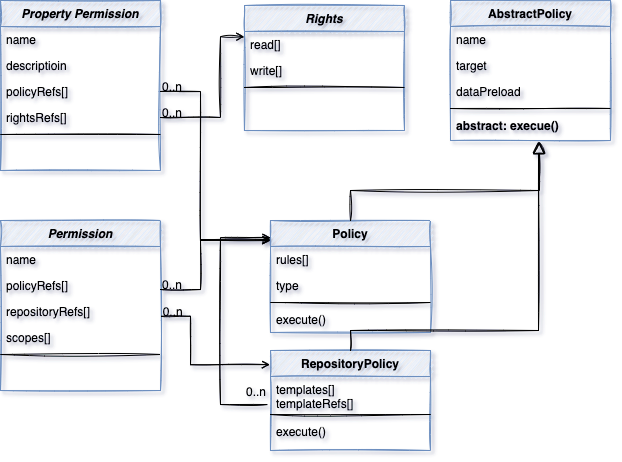

The diagram above was exported from draw.io. Its source (the exported page's mxGraphModel, read from the mxfile embedded in the PNG):
<mxGraphModel dx="946" dy="2249" grid="1" gridSize="10" guides="1" tooltips="1" connect="1" arrows="1" fold="1" page="1" pageScale="1" pageWidth="827" pageHeight="1169" math="0" shadow="0">
  <root>
    <mxCell id="WIyWlLk6GJQsqaUBKTNV-0" />
    <mxCell id="WIyWlLk6GJQsqaUBKTNV-1" parent="WIyWlLk6GJQsqaUBKTNV-0" />
    <mxCell id="zkfFHV4jXpPFQw0GAbJ--0" value="Permission" style="swimlane;fontStyle=3;align=center;verticalAlign=top;childLayout=stackLayout;horizontal=1;startSize=26;horizontalStack=0;resizeParent=1;resizeLast=0;collapsible=1;marginBottom=0;rounded=0;shadow=0;strokeWidth=1;sketch=1;fillColor=#dae8fc;strokeColor=#6c8ebf;" parent="WIyWlLk6GJQsqaUBKTNV-1" vertex="1">
      <mxGeometry x="170" y="230" width="160" height="170" as="geometry">
        <mxRectangle x="230" y="140" width="160" height="26" as="alternateBounds" />
      </mxGeometry>
    </mxCell>
    <mxCell id="zkfFHV4jXpPFQw0GAbJ--1" value="name" style="text;align=left;verticalAlign=top;spacingLeft=4;spacingRight=4;overflow=hidden;rotatable=0;points=[[0,0.5],[1,0.5]];portConstraint=eastwest;sketch=1;" parent="zkfFHV4jXpPFQw0GAbJ--0" vertex="1">
      <mxGeometry y="26" width="160" height="26" as="geometry" />
    </mxCell>
    <mxCell id="zkfFHV4jXpPFQw0GAbJ--2" value="policyRefs[]" style="text;align=left;verticalAlign=top;spacingLeft=4;spacingRight=4;overflow=hidden;rotatable=0;points=[[0,0.5],[1,0.5]];portConstraint=eastwest;rounded=0;shadow=0;html=0;sketch=1;" parent="zkfFHV4jXpPFQw0GAbJ--0" vertex="1">
      <mxGeometry y="52" width="160" height="26" as="geometry" />
    </mxCell>
    <mxCell id="zkfFHV4jXpPFQw0GAbJ--3" value="repositoryRefs[]" style="text;align=left;verticalAlign=top;spacingLeft=4;spacingRight=4;overflow=hidden;rotatable=0;points=[[0,0.5],[1,0.5]];portConstraint=eastwest;rounded=0;shadow=0;html=0;sketch=1;" parent="zkfFHV4jXpPFQw0GAbJ--0" vertex="1">
      <mxGeometry y="78" width="160" height="26" as="geometry" />
    </mxCell>
    <mxCell id="QiGeFdwRDIEw02SERZkM-0" value="scopes[]" style="text;align=left;verticalAlign=top;spacingLeft=4;spacingRight=4;overflow=hidden;rotatable=0;points=[[0,0.5],[1,0.5]];portConstraint=eastwest;rounded=0;shadow=0;html=0;sketch=1;" parent="zkfFHV4jXpPFQw0GAbJ--0" vertex="1">
      <mxGeometry y="104" width="160" height="26" as="geometry" />
    </mxCell>
    <mxCell id="zkfFHV4jXpPFQw0GAbJ--4" value="" style="line;html=1;strokeWidth=1;align=left;verticalAlign=middle;spacingTop=-1;spacingLeft=3;spacingRight=3;rotatable=0;labelPosition=right;points=[];portConstraint=eastwest;sketch=1;" parent="zkfFHV4jXpPFQw0GAbJ--0" vertex="1">
      <mxGeometry y="130" width="160" height="8" as="geometry" />
    </mxCell>
    <mxCell id="zkfFHV4jXpPFQw0GAbJ--6" value="Policy" style="swimlane;fontStyle=1;align=center;verticalAlign=top;childLayout=stackLayout;horizontal=1;startSize=26;horizontalStack=0;resizeParent=1;resizeLast=0;collapsible=1;marginBottom=0;rounded=0;shadow=0;strokeWidth=1;sketch=1;fillColor=#dae8fc;strokeColor=#6c8ebf;" parent="WIyWlLk6GJQsqaUBKTNV-1" vertex="1">
      <mxGeometry x="440" y="230" width="160" height="112" as="geometry">
        <mxRectangle x="130" y="380" width="160" height="26" as="alternateBounds" />
      </mxGeometry>
    </mxCell>
    <mxCell id="zkfFHV4jXpPFQw0GAbJ--7" value="rules[]" style="text;align=left;verticalAlign=top;spacingLeft=4;spacingRight=4;overflow=hidden;rotatable=0;points=[[0,0.5],[1,0.5]];portConstraint=eastwest;sketch=1;" parent="zkfFHV4jXpPFQw0GAbJ--6" vertex="1">
      <mxGeometry y="26" width="160" height="26" as="geometry" />
    </mxCell>
    <mxCell id="TLPoxj2YUbpJNfV8iUjp-0" value="type" style="text;align=left;verticalAlign=top;spacingLeft=4;spacingRight=4;overflow=hidden;rotatable=0;points=[[0,0.5],[1,0.5]];portConstraint=eastwest;sketch=1;" parent="zkfFHV4jXpPFQw0GAbJ--6" vertex="1">
      <mxGeometry y="52" width="160" height="26" as="geometry" />
    </mxCell>
    <mxCell id="zkfFHV4jXpPFQw0GAbJ--9" value="" style="line;html=1;strokeWidth=1;align=left;verticalAlign=middle;spacingTop=-1;spacingLeft=3;spacingRight=3;rotatable=0;labelPosition=right;points=[];portConstraint=eastwest;sketch=1;" parent="zkfFHV4jXpPFQw0GAbJ--6" vertex="1">
      <mxGeometry y="78" width="160" height="8" as="geometry" />
    </mxCell>
    <mxCell id="zkfFHV4jXpPFQw0GAbJ--11" value="execute()" style="text;align=left;verticalAlign=top;spacingLeft=4;spacingRight=4;overflow=hidden;rotatable=0;points=[[0,0.5],[1,0.5]];portConstraint=eastwest;sketch=1;" parent="zkfFHV4jXpPFQw0GAbJ--6" vertex="1">
      <mxGeometry y="86" width="160" height="26" as="geometry" />
    </mxCell>
    <mxCell id="zkfFHV4jXpPFQw0GAbJ--12" value="" style="endArrow=block;endSize=10;endFill=0;shadow=0;strokeWidth=1;rounded=0;edgeStyle=elbowEdgeStyle;elbow=vertical;sketch=1;entryX=0.556;entryY=1.115;entryDx=0;entryDy=0;entryPerimeter=0;" parent="WIyWlLk6GJQsqaUBKTNV-1" source="zkfFHV4jXpPFQw0GAbJ--6" target="nMlD647Y9Y2dcZdJYHdD-9" edge="1">
      <mxGeometry width="160" relative="1" as="geometry">
        <mxPoint x="200" y="203" as="sourcePoint" />
        <mxPoint x="300" y="350" as="targetPoint" />
        <Array as="points">
          <mxPoint x="620" y="200" />
        </Array>
      </mxGeometry>
    </mxCell>
    <mxCell id="zkfFHV4jXpPFQw0GAbJ--13" value="RepositoryPolicy" style="swimlane;fontStyle=1;align=center;verticalAlign=top;childLayout=stackLayout;horizontal=1;startSize=26;horizontalStack=0;resizeParent=1;resizeLast=0;collapsible=1;marginBottom=0;rounded=0;shadow=0;strokeWidth=1;sketch=1;fillColor=#dae8fc;strokeColor=#6c8ebf;" parent="WIyWlLk6GJQsqaUBKTNV-1" vertex="1">
      <mxGeometry x="440" y="360" width="160" height="100" as="geometry">
        <mxRectangle x="340" y="380" width="170" height="26" as="alternateBounds" />
      </mxGeometry>
    </mxCell>
    <mxCell id="zkfFHV4jXpPFQw0GAbJ--14" value="templates[]&#10;templateRefs[]" style="text;align=left;verticalAlign=top;spacingLeft=4;spacingRight=4;overflow=hidden;rotatable=0;points=[[0,0.5],[1,0.5]];portConstraint=eastwest;sketch=1;" parent="zkfFHV4jXpPFQw0GAbJ--13" vertex="1">
      <mxGeometry y="26" width="160" height="34" as="geometry" />
    </mxCell>
    <mxCell id="zkfFHV4jXpPFQw0GAbJ--15" value="" style="line;html=1;strokeWidth=1;align=left;verticalAlign=middle;spacingTop=-1;spacingLeft=3;spacingRight=3;rotatable=0;labelPosition=right;points=[];portConstraint=eastwest;sketch=1;" parent="zkfFHV4jXpPFQw0GAbJ--13" vertex="1">
      <mxGeometry y="60" width="160" height="8" as="geometry" />
    </mxCell>
    <mxCell id="nMlD647Y9Y2dcZdJYHdD-11" value="execute()" style="text;align=left;verticalAlign=top;spacingLeft=4;spacingRight=4;overflow=hidden;rotatable=0;points=[[0,0.5],[1,0.5]];portConstraint=eastwest;sketch=1;" parent="zkfFHV4jXpPFQw0GAbJ--13" vertex="1">
      <mxGeometry y="68" width="160" height="26" as="geometry" />
    </mxCell>
    <mxCell id="zkfFHV4jXpPFQw0GAbJ--16" value="" style="endArrow=block;endSize=10;endFill=0;shadow=0;strokeWidth=1;rounded=0;edgeStyle=elbowEdgeStyle;elbow=vertical;sketch=1;entryX=0.55;entryY=1.115;entryDx=0;entryDy=0;entryPerimeter=0;" parent="WIyWlLk6GJQsqaUBKTNV-1" source="zkfFHV4jXpPFQw0GAbJ--13" target="nMlD647Y9Y2dcZdJYHdD-9" edge="1">
      <mxGeometry width="160" relative="1" as="geometry">
        <mxPoint x="210" y="373" as="sourcePoint" />
        <mxPoint x="300" y="360" as="targetPoint" />
        <Array as="points">
          <mxPoint x="650" y="340" />
          <mxPoint x="600" y="370" />
        </Array>
      </mxGeometry>
    </mxCell>
    <mxCell id="zkfFHV4jXpPFQw0GAbJ--26" value="" style="endArrow=open;shadow=0;strokeWidth=1;rounded=0;endFill=1;edgeStyle=elbowEdgeStyle;sketch=1;" parent="WIyWlLk6GJQsqaUBKTNV-1" source="zkfFHV4jXpPFQw0GAbJ--0" edge="1">
      <mxGeometry x="0.5" y="41" relative="1" as="geometry">
        <mxPoint x="380" y="192" as="sourcePoint" />
        <mxPoint x="440" y="249" as="targetPoint" />
        <mxPoint x="-40" y="32" as="offset" />
        <Array as="points">
          <mxPoint x="370" y="299" />
        </Array>
      </mxGeometry>
    </mxCell>
    <mxCell id="zkfFHV4jXpPFQw0GAbJ--27" value="0..n" style="resizable=0;align=left;verticalAlign=bottom;labelBackgroundColor=none;fontSize=12;sketch=1;" parent="zkfFHV4jXpPFQw0GAbJ--26" connectable="0" vertex="1">
      <mxGeometry x="-1" relative="1" as="geometry">
        <mxPoint y="4" as="offset" />
      </mxGeometry>
    </mxCell>
    <mxCell id="nMlD647Y9Y2dcZdJYHdD-1" value="AbstractPolicy" style="swimlane;fontStyle=1;align=center;verticalAlign=top;childLayout=stackLayout;horizontal=1;startSize=26;horizontalStack=0;resizeParent=1;resizeLast=0;collapsible=1;marginBottom=0;rounded=0;shadow=0;strokeWidth=1;sketch=1;fillColor=#dae8fc;strokeColor=#6c8ebf;" parent="WIyWlLk6GJQsqaUBKTNV-1" vertex="1">
      <mxGeometry x="620" y="10" width="160" height="140" as="geometry">
        <mxRectangle x="550" y="140" width="160" height="26" as="alternateBounds" />
      </mxGeometry>
    </mxCell>
    <mxCell id="nMlD647Y9Y2dcZdJYHdD-2" value="name" style="text;align=left;verticalAlign=top;spacingLeft=4;spacingRight=4;overflow=hidden;rotatable=0;points=[[0,0.5],[1,0.5]];portConstraint=eastwest;sketch=1;" parent="nMlD647Y9Y2dcZdJYHdD-1" vertex="1">
      <mxGeometry y="26" width="160" height="26" as="geometry" />
    </mxCell>
    <mxCell id="nMlD647Y9Y2dcZdJYHdD-3" value="target" style="text;align=left;verticalAlign=top;spacingLeft=4;spacingRight=4;overflow=hidden;rotatable=0;points=[[0,0.5],[1,0.5]];portConstraint=eastwest;rounded=0;shadow=0;html=0;sketch=1;" parent="nMlD647Y9Y2dcZdJYHdD-1" vertex="1">
      <mxGeometry y="52" width="160" height="26" as="geometry" />
    </mxCell>
    <mxCell id="nMlD647Y9Y2dcZdJYHdD-4" value="dataPreload" style="text;align=left;verticalAlign=top;spacingLeft=4;spacingRight=4;overflow=hidden;rotatable=0;points=[[0,0.5],[1,0.5]];portConstraint=eastwest;rounded=0;shadow=0;html=0;sketch=1;" parent="nMlD647Y9Y2dcZdJYHdD-1" vertex="1">
      <mxGeometry y="78" width="160" height="26" as="geometry" />
    </mxCell>
    <mxCell id="nMlD647Y9Y2dcZdJYHdD-7" value="" style="line;html=1;strokeWidth=1;align=left;verticalAlign=middle;spacingTop=-1;spacingLeft=3;spacingRight=3;rotatable=0;labelPosition=right;points=[];portConstraint=eastwest;sketch=1;" parent="nMlD647Y9Y2dcZdJYHdD-1" vertex="1">
      <mxGeometry y="104" width="160" height="8" as="geometry" />
    </mxCell>
    <mxCell id="nMlD647Y9Y2dcZdJYHdD-9" value="abstract: execue()" style="text;align=left;verticalAlign=top;spacingLeft=4;spacingRight=4;overflow=hidden;rotatable=0;points=[[0,0.5],[1,0.5]];portConstraint=eastwest;sketch=1;fontStyle=1" parent="nMlD647Y9Y2dcZdJYHdD-1" vertex="1">
      <mxGeometry y="112" width="160" height="26" as="geometry" />
    </mxCell>
    <mxCell id="nMlD647Y9Y2dcZdJYHdD-12" value="" style="endArrow=open;shadow=0;strokeWidth=1;rounded=0;endFill=1;edgeStyle=elbowEdgeStyle;sketch=1;exitX=1.004;exitY=0.685;exitDx=0;exitDy=0;entryX=-0.004;entryY=0.142;entryDx=0;entryDy=0;entryPerimeter=0;exitPerimeter=0;" parent="WIyWlLk6GJQsqaUBKTNV-1" source="zkfFHV4jXpPFQw0GAbJ--3" target="zkfFHV4jXpPFQw0GAbJ--13" edge="1">
      <mxGeometry x="0.5" y="41" relative="1" as="geometry">
        <mxPoint x="330" y="340" as="sourcePoint" />
        <mxPoint x="420" y="360" as="targetPoint" />
        <mxPoint x="-40" y="32" as="offset" />
        <Array as="points">
          <mxPoint x="360" y="350" />
        </Array>
      </mxGeometry>
    </mxCell>
    <mxCell id="nMlD647Y9Y2dcZdJYHdD-13" value="0..n" style="resizable=0;align=left;verticalAlign=bottom;labelBackgroundColor=none;fontSize=12;sketch=1;" parent="nMlD647Y9Y2dcZdJYHdD-12" connectable="0" vertex="1">
      <mxGeometry x="-1" relative="1" as="geometry">
        <mxPoint y="4" as="offset" />
      </mxGeometry>
    </mxCell>
    <mxCell id="nMlD647Y9Y2dcZdJYHdD-15" value="" style="endArrow=open;shadow=0;strokeWidth=1;rounded=0;endFill=1;edgeStyle=elbowEdgeStyle;elbow=vertical;sketch=1;exitX=-0.019;exitY=0.824;exitDx=0;exitDy=0;exitPerimeter=0;entryX=0.001;entryY=0.153;entryDx=0;entryDy=0;entryPerimeter=0;" parent="WIyWlLk6GJQsqaUBKTNV-1" source="zkfFHV4jXpPFQw0GAbJ--14" target="zkfFHV4jXpPFQw0GAbJ--6" edge="1">
      <mxGeometry x="0.5" y="41" relative="1" as="geometry">
        <mxPoint x="490" y="510" as="sourcePoint" />
        <mxPoint x="390" y="230" as="targetPoint" />
        <mxPoint x="-40" y="32" as="offset" />
        <Array as="points">
          <mxPoint x="390" y="250" />
          <mxPoint x="390" y="330" />
          <mxPoint x="410" y="240" />
          <mxPoint x="390" y="384" />
          <mxPoint x="360" y="260" />
          <mxPoint x="400" y="384" />
          <mxPoint x="430" y="601" />
        </Array>
      </mxGeometry>
    </mxCell>
    <mxCell id="nMlD647Y9Y2dcZdJYHdD-16" value="0..n" style="resizable=0;align=left;verticalAlign=bottom;labelBackgroundColor=none;fontSize=12;sketch=1;" parent="nMlD647Y9Y2dcZdJYHdD-15" connectable="0" vertex="1">
      <mxGeometry x="-1" relative="1" as="geometry">
        <mxPoint x="-23" y="-4" as="offset" />
      </mxGeometry>
    </mxCell>
    <mxCell id="qxP6_LmIZo28oKzXkT_A-0" value="Property Permission" style="swimlane;fontStyle=3;align=center;verticalAlign=top;childLayout=stackLayout;horizontal=1;startSize=26;horizontalStack=0;resizeParent=1;resizeLast=0;collapsible=1;marginBottom=0;rounded=0;shadow=0;strokeWidth=1;sketch=1;fillColor=#dae8fc;strokeColor=#6c8ebf;" parent="WIyWlLk6GJQsqaUBKTNV-1" vertex="1">
      <mxGeometry x="170" y="10" width="160" height="170" as="geometry">
        <mxRectangle x="230" y="140" width="160" height="26" as="alternateBounds" />
      </mxGeometry>
    </mxCell>
    <mxCell id="qxP6_LmIZo28oKzXkT_A-1" value="name" style="text;align=left;verticalAlign=top;spacingLeft=4;spacingRight=4;overflow=hidden;rotatable=0;points=[[0,0.5],[1,0.5]];portConstraint=eastwest;sketch=1;" parent="qxP6_LmIZo28oKzXkT_A-0" vertex="1">
      <mxGeometry y="26" width="160" height="26" as="geometry" />
    </mxCell>
    <mxCell id="qxP6_LmIZo28oKzXkT_A-3" value="descriptioin" style="text;align=left;verticalAlign=top;spacingLeft=4;spacingRight=4;overflow=hidden;rotatable=0;points=[[0,0.5],[1,0.5]];portConstraint=eastwest;rounded=0;shadow=0;html=0;sketch=1;" parent="qxP6_LmIZo28oKzXkT_A-0" vertex="1">
      <mxGeometry y="52" width="160" height="26" as="geometry" />
    </mxCell>
    <mxCell id="qxP6_LmIZo28oKzXkT_A-2" value="policyRefs[]" style="text;align=left;verticalAlign=top;spacingLeft=4;spacingRight=4;overflow=hidden;rotatable=0;points=[[0,0.5],[1,0.5]];portConstraint=eastwest;rounded=0;shadow=0;html=0;sketch=1;" parent="qxP6_LmIZo28oKzXkT_A-0" vertex="1">
      <mxGeometry y="78" width="160" height="26" as="geometry" />
    </mxCell>
    <mxCell id="qxP6_LmIZo28oKzXkT_A-4" value="rightsRefs[]" style="text;align=left;verticalAlign=top;spacingLeft=4;spacingRight=4;overflow=hidden;rotatable=0;points=[[0,0.5],[1,0.5]];portConstraint=eastwest;rounded=0;shadow=0;html=0;sketch=1;" parent="qxP6_LmIZo28oKzXkT_A-0" vertex="1">
      <mxGeometry y="104" width="160" height="26" as="geometry" />
    </mxCell>
    <mxCell id="qxP6_LmIZo28oKzXkT_A-5" value="" style="line;html=1;strokeWidth=1;align=left;verticalAlign=middle;spacingTop=-1;spacingLeft=3;spacingRight=3;rotatable=0;labelPosition=right;points=[];portConstraint=eastwest;sketch=1;" parent="qxP6_LmIZo28oKzXkT_A-0" vertex="1">
      <mxGeometry y="130" width="160" height="8" as="geometry" />
    </mxCell>
    <mxCell id="qxP6_LmIZo28oKzXkT_A-6" value="Rights" style="swimlane;fontStyle=3;align=center;verticalAlign=top;childLayout=stackLayout;horizontal=1;startSize=26;horizontalStack=0;resizeParent=1;resizeLast=0;collapsible=1;marginBottom=0;rounded=0;shadow=0;strokeWidth=1;sketch=1;fillColor=#dae8fc;strokeColor=#6c8ebf;" parent="WIyWlLk6GJQsqaUBKTNV-1" vertex="1">
      <mxGeometry x="414" y="15" width="160" height="125" as="geometry">
        <mxRectangle x="230" y="140" width="160" height="26" as="alternateBounds" />
      </mxGeometry>
    </mxCell>
    <mxCell id="qxP6_LmIZo28oKzXkT_A-7" value="read[]" style="text;align=left;verticalAlign=top;spacingLeft=4;spacingRight=4;overflow=hidden;rotatable=0;points=[[0,0.5],[1,0.5]];portConstraint=eastwest;sketch=1;" parent="qxP6_LmIZo28oKzXkT_A-6" vertex="1">
      <mxGeometry y="26" width="160" height="26" as="geometry" />
    </mxCell>
    <mxCell id="qxP6_LmIZo28oKzXkT_A-8" value="write[]" style="text;align=left;verticalAlign=top;spacingLeft=4;spacingRight=4;overflow=hidden;rotatable=0;points=[[0,0.5],[1,0.5]];portConstraint=eastwest;rounded=0;shadow=0;html=0;sketch=1;" parent="qxP6_LmIZo28oKzXkT_A-6" vertex="1">
      <mxGeometry y="52" width="160" height="26" as="geometry" />
    </mxCell>
    <mxCell id="qxP6_LmIZo28oKzXkT_A-11" value="" style="line;html=1;strokeWidth=1;align=left;verticalAlign=middle;spacingTop=-1;spacingLeft=3;spacingRight=3;rotatable=0;labelPosition=right;points=[];portConstraint=eastwest;sketch=1;" parent="qxP6_LmIZo28oKzXkT_A-6" vertex="1">
      <mxGeometry y="78" width="160" height="8" as="geometry" />
    </mxCell>
    <mxCell id="qxP6_LmIZo28oKzXkT_A-12" value="" style="endArrow=open;shadow=0;strokeWidth=1;rounded=0;endFill=1;edgeStyle=elbowEdgeStyle;sketch=1;exitX=1;exitY=0.5;exitDx=0;exitDy=0;entryX=0;entryY=0.25;entryDx=0;entryDy=0;" parent="WIyWlLk6GJQsqaUBKTNV-1" source="qxP6_LmIZo28oKzXkT_A-4" target="qxP6_LmIZo28oKzXkT_A-6" edge="1">
      <mxGeometry x="0.5" y="41" relative="1" as="geometry">
        <mxPoint x="339.9999999999999" y="581.6099999999999" as="sourcePoint" />
        <mxPoint x="448.7199999999999" y="630" as="targetPoint" />
        <mxPoint x="-40" y="32" as="offset" />
        <Array as="points">
          <mxPoint x="390" y="90" />
          <mxPoint x="370" y="127" />
          <mxPoint x="390" y="550" />
        </Array>
      </mxGeometry>
    </mxCell>
    <mxCell id="qxP6_LmIZo28oKzXkT_A-13" value="0..n" style="resizable=0;align=left;verticalAlign=bottom;labelBackgroundColor=none;fontSize=12;sketch=1;" parent="qxP6_LmIZo28oKzXkT_A-12" connectable="0" vertex="1">
      <mxGeometry x="-1" relative="1" as="geometry">
        <mxPoint y="4" as="offset" />
      </mxGeometry>
    </mxCell>
    <mxCell id="qxP6_LmIZo28oKzXkT_A-14" value="" style="endArrow=open;shadow=0;strokeWidth=1;rounded=0;endFill=1;edgeStyle=elbowEdgeStyle;sketch=1;exitX=1;exitY=0.5;exitDx=0;exitDy=0;" parent="WIyWlLk6GJQsqaUBKTNV-1" source="qxP6_LmIZo28oKzXkT_A-2" edge="1">
      <mxGeometry x="0.5" y="41" relative="1" as="geometry">
        <mxPoint x="340" y="550" as="sourcePoint" />
        <mxPoint x="440" y="250" as="targetPoint" />
        <mxPoint x="-40" y="32" as="offset" />
        <Array as="points">
          <mxPoint x="370" y="180" />
        </Array>
      </mxGeometry>
    </mxCell>
    <mxCell id="qxP6_LmIZo28oKzXkT_A-15" value="0..n" style="resizable=0;align=left;verticalAlign=bottom;labelBackgroundColor=none;fontSize=12;sketch=1;" parent="qxP6_LmIZo28oKzXkT_A-14" connectable="0" vertex="1">
      <mxGeometry x="-1" relative="1" as="geometry">
        <mxPoint y="4" as="offset" />
      </mxGeometry>
    </mxCell>
  </root>
</mxGraphModel>